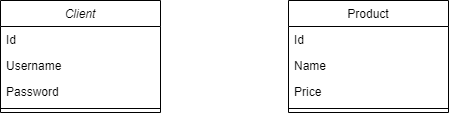

The diagram above was exported from draw.io. Its source (the exported page's mxGraphModel, read from the mxfile embedded in the PNG):
<mxGraphModel dx="1422" dy="762" grid="1" gridSize="10" guides="1" tooltips="1" connect="1" arrows="1" fold="1" page="1" pageScale="1" pageWidth="827" pageHeight="1169" math="0" shadow="0">
  <root>
    <mxCell id="WIyWlLk6GJQsqaUBKTNV-0" />
    <mxCell id="WIyWlLk6GJQsqaUBKTNV-1" parent="WIyWlLk6GJQsqaUBKTNV-0" />
    <mxCell id="zkfFHV4jXpPFQw0GAbJ--0" value="Client" style="swimlane;fontStyle=2;align=center;verticalAlign=top;childLayout=stackLayout;horizontal=1;startSize=26;horizontalStack=0;resizeParent=1;resizeLast=0;collapsible=1;marginBottom=0;rounded=0;shadow=0;strokeWidth=1;" parent="WIyWlLk6GJQsqaUBKTNV-1" vertex="1">
      <mxGeometry x="220" y="120" width="160" height="112" as="geometry">
        <mxRectangle x="230" y="140" width="160" height="26" as="alternateBounds" />
      </mxGeometry>
    </mxCell>
    <mxCell id="zkfFHV4jXpPFQw0GAbJ--1" value="Id" style="text;align=left;verticalAlign=top;spacingLeft=4;spacingRight=4;overflow=hidden;rotatable=0;points=[[0,0.5],[1,0.5]];portConstraint=eastwest;" parent="zkfFHV4jXpPFQw0GAbJ--0" vertex="1">
      <mxGeometry y="26" width="160" height="26" as="geometry" />
    </mxCell>
    <mxCell id="zkfFHV4jXpPFQw0GAbJ--2" value="Username" style="text;align=left;verticalAlign=top;spacingLeft=4;spacingRight=4;overflow=hidden;rotatable=0;points=[[0,0.5],[1,0.5]];portConstraint=eastwest;rounded=0;shadow=0;html=0;" parent="zkfFHV4jXpPFQw0GAbJ--0" vertex="1">
      <mxGeometry y="52" width="160" height="26" as="geometry" />
    </mxCell>
    <mxCell id="zkfFHV4jXpPFQw0GAbJ--3" value="Password" style="text;align=left;verticalAlign=top;spacingLeft=4;spacingRight=4;overflow=hidden;rotatable=0;points=[[0,0.5],[1,0.5]];portConstraint=eastwest;rounded=0;shadow=0;html=0;" parent="zkfFHV4jXpPFQw0GAbJ--0" vertex="1">
      <mxGeometry y="78" width="160" height="26" as="geometry" />
    </mxCell>
    <mxCell id="zkfFHV4jXpPFQw0GAbJ--4" value="" style="line;html=1;strokeWidth=1;align=left;verticalAlign=middle;spacingTop=-1;spacingLeft=3;spacingRight=3;rotatable=0;labelPosition=right;points=[];portConstraint=eastwest;" parent="zkfFHV4jXpPFQw0GAbJ--0" vertex="1">
      <mxGeometry y="104" width="160" height="8" as="geometry" />
    </mxCell>
    <mxCell id="BjIr0a3xTvsf6IRX1GKc-3" value="" style="edgeStyle=orthogonalEdgeStyle;rounded=0;orthogonalLoop=1;jettySize=auto;html=1;" edge="1" parent="WIyWlLk6GJQsqaUBKTNV-1" source="zkfFHV4jXpPFQw0GAbJ--13">
      <mxGeometry relative="1" as="geometry">
        <mxPoint x="410" y="280" as="targetPoint" />
      </mxGeometry>
    </mxCell>
    <mxCell id="zkfFHV4jXpPFQw0GAbJ--17" value="Product" style="swimlane;fontStyle=0;align=center;verticalAlign=top;childLayout=stackLayout;horizontal=1;startSize=26;horizontalStack=0;resizeParent=1;resizeLast=0;collapsible=1;marginBottom=0;rounded=0;shadow=0;strokeWidth=1;" parent="WIyWlLk6GJQsqaUBKTNV-1" vertex="1">
      <mxGeometry x="508" y="120" width="160" height="112" as="geometry">
        <mxRectangle x="550" y="140" width="160" height="26" as="alternateBounds" />
      </mxGeometry>
    </mxCell>
    <mxCell id="zkfFHV4jXpPFQw0GAbJ--18" value="Id" style="text;align=left;verticalAlign=top;spacingLeft=4;spacingRight=4;overflow=hidden;rotatable=0;points=[[0,0.5],[1,0.5]];portConstraint=eastwest;" parent="zkfFHV4jXpPFQw0GAbJ--17" vertex="1">
      <mxGeometry y="26" width="160" height="26" as="geometry" />
    </mxCell>
    <mxCell id="zkfFHV4jXpPFQw0GAbJ--19" value="Name" style="text;align=left;verticalAlign=top;spacingLeft=4;spacingRight=4;overflow=hidden;rotatable=0;points=[[0,0.5],[1,0.5]];portConstraint=eastwest;rounded=0;shadow=0;html=0;" parent="zkfFHV4jXpPFQw0GAbJ--17" vertex="1">
      <mxGeometry y="52" width="160" height="26" as="geometry" />
    </mxCell>
    <mxCell id="zkfFHV4jXpPFQw0GAbJ--20" value="Price" style="text;align=left;verticalAlign=top;spacingLeft=4;spacingRight=4;overflow=hidden;rotatable=0;points=[[0,0.5],[1,0.5]];portConstraint=eastwest;rounded=0;shadow=0;html=0;" parent="zkfFHV4jXpPFQw0GAbJ--17" vertex="1">
      <mxGeometry y="78" width="160" height="26" as="geometry" />
    </mxCell>
    <mxCell id="zkfFHV4jXpPFQw0GAbJ--23" value="" style="line;html=1;strokeWidth=1;align=left;verticalAlign=middle;spacingTop=-1;spacingLeft=3;spacingRight=3;rotatable=0;labelPosition=right;points=[];portConstraint=eastwest;" parent="zkfFHV4jXpPFQw0GAbJ--17" vertex="1">
      <mxGeometry y="104" width="160" height="8" as="geometry" />
    </mxCell>
  </root>
</mxGraphModel>